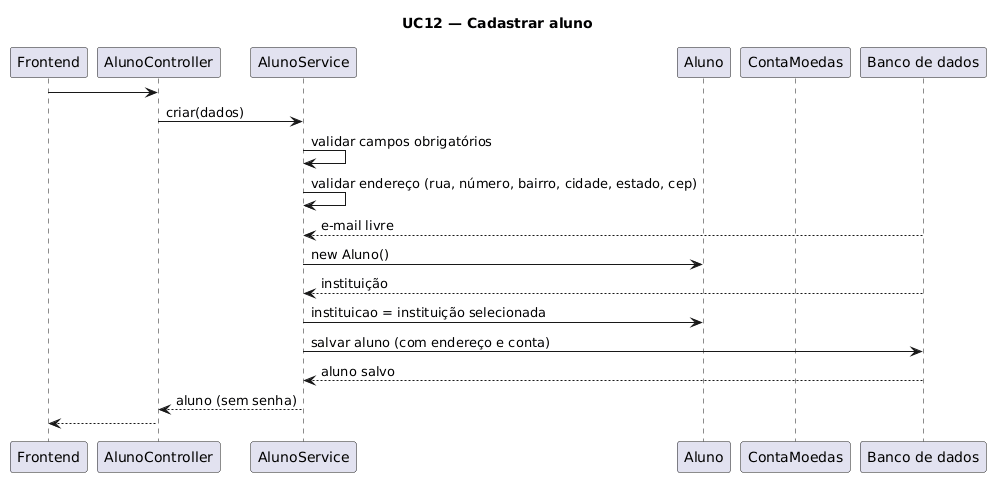

The diagram above was rendered by PlantUML. Its source (embedded in the PNG):
@startuml
title UC12 — Cadastrar aluno

participant Frontend
participant AlunoController
participant AlunoService
participant "Aluno" as AlunoClasse
participant "ContaMoedas" as ContaClasse
participant "Banco de dados" as BD

Frontend -> AlunoController : 
AlunoController -> AlunoService : criar(dados)
AlunoService -> AlunoService : validar campos obrigatórios
AlunoService -> AlunoService : validar endereço (rua, número, bairro, cidade, estado, cep)
BD --> AlunoService : e-mail livre
AlunoService -> AlunoClasse : new Aluno()
BD --> AlunoService : instituição
AlunoService -> AlunoClasse : instituicao = instituição selecionada
AlunoService -> BD : salvar aluno (com endereço e conta)
BD --> AlunoService : aluno salvo
AlunoService --> AlunoController : aluno (sem senha)
AlunoController --> Frontend :
@enduml